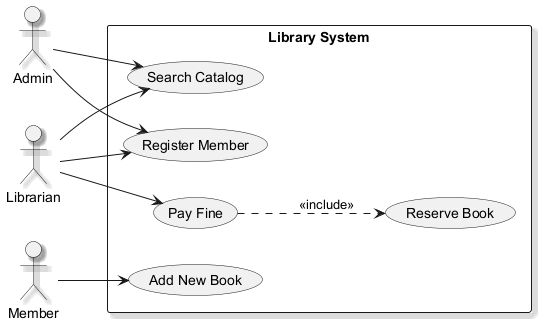

The diagram above was rendered by PlantUML. Its source (embedded in the PNG):
@startuml
skinparam backgroundColor #FFFFFF
skinparam classBackgroundColor #F1F8E9
skinparam classBorderColor #33691E
skinparam shadowing true
left to right direction
actor "Librarian" as L
actor "Admin" as A
actor "Member" as M
rectangle "Library System" {
  usecase "Add New Book" as UC_AddNewBook
  usecase "Search Catalog" as UC_SearchCatalog
  usecase "Register Member" as UC_RegisterMember
  usecase "Reserve Book" as UC_ReserveBook
  usecase "Pay Fine" as UC_PayFine
}
L --> UC_RegisterMember
L --> UC_SearchCatalog
L --> UC_PayFine
A --> UC_RegisterMember
A --> UC_SearchCatalog
M --> UC_AddNewBook
UC_PayFine ..> UC_ReserveBook : <<include>>
@enduml